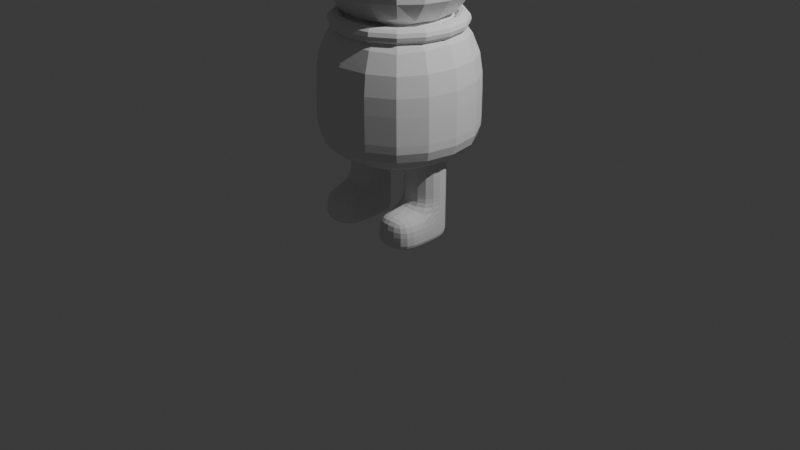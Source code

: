 # Source: UnfinishedGooble.blend  (saved by Blender 4.4.30; exported with 4.5.12 LTS)
import bpy
from mathutils import Matrix  # noqa: F401  (used for matrix-valued properties, if any)

bpy.ops.wm.read_factory_settings(use_empty=True)
scene = bpy.context.scene
scene.name = 'Scene'

# ---- collections
col_collection = bpy.data.collections.new('Collection'); scene.collection.children.link(col_collection)

# ---- materials (node trees are filled in below, after node groups)
mat_material = bpy.data.materials.new('Material')
mat_material.alpha_threshold = 0.0
mat_material.roughness = 0.5
mat_material.line_color = (0.0, 0.0, 0.0, 1.0)

# ---- material node trees
mat_material.use_nodes = True; mat_material.node_tree.nodes.clear()
_N = mat_material.node_tree.nodes; _L = mat_material.node_tree.links
n0 = _N.new('ShaderNodeOutputMaterial'); n0.name = 'Material Output'; n0.location = (300, 300)
n1 = _N.new('ShaderNodeBsdfPrincipled'); n1.name = 'Principled BSDF'; n1.location = (10, 300)
n1.inputs[3].default_value = 1.45
_L.new(n1.outputs[0], n0.inputs[0])
n0.is_active_output = True

# ---- world
world_world = bpy.data.worlds.new('World'); scene.world = world_world
world_world.use_nodes = True; world_world.node_tree.nodes.clear()
_N = world_world.node_tree.nodes; _L = world_world.node_tree.links
n0 = _N.new('ShaderNodeOutputWorld'); n0.name = 'World Output'; n0.location = (300, 300)
n1 = _N.new('ShaderNodeBackground'); n1.name = 'Background'; n1.location = (10, 300)
n1.inputs[0].default_value = (0.05088, 0.05088, 0.05088, 1.0)
_L.new(n1.outputs[0], n0.inputs[0])
n0.is_active_output = True
world_world.color = (0.05088, 0.05088, 0.05088)
world_world.sun_shadow_jitter_overblur = 0.0

# ---- cameras
cam_camera = bpy.data.cameras.new('Camera')
cam_camera.clip_end = 100.0
cam_camera.ortho_scale = 7.314

# ---- lights
light_light = bpy.data.lights.new('Light', 'POINT')
light_light.energy = 1000.0
light_light.shadow_soft_size = 0.1

# ---- meshes
me_cube = bpy.data.meshes.new('Cube')
me_cube.from_pydata([(0.4257, 0.4257, 0.4257), (0.4257, 0.4257, -0.3968), (0.4257, -0.4257, 0.4257), (0.4257, -0.4257, -0.3968), (-0.4257, 0.4257, 0.4257), (-0.4257, 0.4257, -0.3968), (-0.4257, -0.4257, 0.4257), (-0.4257, -0.4257, -0.3968), (-0.5092, 4.191e-09, -0.4621), (1.118e-08, 0.5092, -0.4621), (0.5092, 0.5092, 4.657e-10), (-0.5092, -0.5092, -6.636e-09), (0.5092, -0.5092, 9.313e-09), (-0.5092, 0.5092, -1.397e-09), (-2.095e-09, -0.5092, 0.5092), (0.5092, -1.397e-09, 0.5092), (2.445e-09, -0.5092, -0.4621), (-0.5092, -2.328e-09, 0.5092), (-1.164e-09, 0.5092, 0.5092), (0.5092, -4.657e-10, -0.4621), (-9.313e-10, -3.26e-09, 0.6996), (1.257e-08, -0.6996, 3.646e-05), (-0.6996, -5.122e-09, 3.644e-05), (3.26e-09, 1.397e-09, -0.5914), (0.6996, 1.257e-08, 3.645e-05), (-5.122e-09, 0.6996, 3.645e-05), (-0.4832, 0.2553, -0.4432), (-0.4832, -0.2553, -0.4432), (0.2553, 0.4832, -0.4432), (-0.2553, 0.4832, -0.4432), (0.4832, 0.4832, 0.2553), (0.4832, 0.4832, -0.2456), (-0.4832, -0.4832, -0.2456), (-0.4832, -0.4832, 0.2553), (0.4832, -0.4832, 0.2553), (0.4832, -0.4832, -0.2456), (-0.4832, 0.4832, 0.2553), (-0.4832, 0.4832, -0.2456), (0.2553, -0.4832, 0.4832), (-0.2553, -0.4832, 0.4832), (0.4832, 0.2553, 0.4832), (0.4832, -0.2553, 0.4832), (-0.2553, -0.4832, -0.4432), (0.2553, -0.4832, -0.4432), (-0.4832, -0.2553, 0.4832), (-0.4832, 0.2553, 0.4832), (-0.2553, 0.4832, 0.4832), (0.2553, 0.4832, 0.4832), (0.4832, -0.2553, -0.4432), (0.4832, 0.2553, -0.4432), (-1.863e-09, 0.2785, 0.6521), (-0.2785, -3.492e-09, 0.6521), (-4.889e-09, -0.2785, 0.6521), (0.2785, -3.725e-09, 0.6521), (0.2785, -0.6521, 4.969e-06), (2.095e-09, -0.6521, 0.2785), (-0.2785, -0.6521, 4.957e-06), (1.211e-08, -0.6521, -0.2647), (-0.6521, -0.2785, 4.947e-06), (-0.6521, -2.095e-09, 0.2785), (-0.6521, 0.2785, 4.948e-06), (-0.6521, -8.382e-09, -0.2647), (7.451e-09, 0.2785, -0.5649), (0.2785, 1.397e-09, -0.5649), (0.0, -0.2785, -0.5649), (-0.2785, 9.313e-10, -0.5649), (0.6521, 0.2785, 4.96e-06), (0.6521, 8.848e-09, 0.2785), (0.6521, -0.2785, 4.96e-06), (0.6521, 1.211e-08, -0.2647), (-0.2785, 0.6521, 4.96e-06), (-2.095e-09, 0.6521, 0.2785), (0.2785, 0.6521, 4.96e-06), (-9.313e-10, 0.6521, -0.2647), (0.2681, 0.2681, 0.6106), (-0.2681, 0.2681, 0.6106), (-0.2681, -0.2681, 0.6106), (0.2681, -0.2681, 0.6106), (0.2681, -0.6106, -0.2563), (0.2681, -0.6106, 0.2681), (-0.2681, -0.6106, 0.2681), (-0.2681, -0.6106, -0.2563), (-0.6106, -0.2681, -0.2563), (-0.6106, -0.2681, 0.2681), (-0.6106, 0.2681, 0.2681), (-0.6106, 0.2681, -0.2563), (-0.2681, 0.2681, -0.5388), (0.2681, 0.2681, -0.5388), (0.2681, -0.2681, -0.5388), (-0.2681, -0.2681, -0.5388), (0.6106, 0.2681, -0.2563), (0.6106, 0.2681, 0.2681), (0.6106, -0.2681, 0.2681), (0.6106, -0.2681, -0.2563), (-0.2681, 0.6106, -0.2563), (-0.2681, 0.6106, 0.2681), (0.2681, 0.6106, 0.2681), (0.2681, 0.6106, -0.2563)], [], [(0, 47, 74, 40), (47, 18, 50, 74), (74, 50, 20, 53), (40, 74, 53, 15), (18, 46, 75, 50), (46, 4, 45, 75), (75, 45, 17, 51), (50, 75, 51, 20), (20, 51, 76, 52), (51, 17, 44, 76), (76, 44, 6, 39), (52, 76, 39, 14), (15, 53, 77, 41), (53, 20, 52, 77), (77, 52, 14, 38), (41, 77, 38, 2), (3, 35, 78, 43), (35, 12, 54, 78), (78, 54, 21, 57), (43, 78, 57, 16), (12, 34, 79, 54), (34, 2, 38, 79), (79, 38, 14, 55), (54, 79, 55, 21), (21, 55, 80, 56), (55, 14, 39, 80), (80, 39, 6, 33), (56, 80, 33, 11), (16, 57, 81, 42), (57, 21, 56, 81), (81, 56, 11, 32), (42, 81, 32, 7), (7, 32, 82, 27), (32, 11, 58, 82), (82, 58, 22, 61), (27, 82, 61, 8), (11, 33, 83, 58), (33, 6, 44, 83), (83, 44, 17, 59), (58, 83, 59, 22), (22, 59, 84, 60), (59, 17, 45, 84), (84, 45, 4, 36), (60, 84, 36, 13), (8, 61, 85, 26), (61, 22, 60, 85), (85, 60, 13, 37), (26, 85, 37, 5), (5, 29, 86, 26), (29, 9, 62, 86), (86, 62, 23, 65), (26, 86, 65, 8), (9, 28, 87, 62), (28, 1, 49, 87), (87, 49, 19, 63), (62, 87, 63, 23), (23, 63, 88, 64), (63, 19, 48, 88), (88, 48, 3, 43), (64, 88, 43, 16), (8, 65, 89, 27), (65, 23, 64, 89), (89, 64, 16, 42), (27, 89, 42, 7), (1, 31, 90, 49), (31, 10, 66, 90), (90, 66, 24, 69), (49, 90, 69, 19), (10, 30, 91, 66), (30, 0, 40, 91), (91, 40, 15, 67), (66, 91, 67, 24), (24, 67, 92, 68), (67, 15, 41, 92), (92, 41, 2, 34), (68, 92, 34, 12), (19, 69, 93, 48), (69, 24, 68, 93), (93, 68, 12, 35), (48, 93, 35, 3), (5, 37, 94, 29), (37, 13, 70, 94), (94, 70, 25, 73), (29, 94, 73, 9), (13, 36, 95, 70), (36, 4, 46, 95), (95, 46, 18, 71), (70, 95, 71, 25), (25, 71, 96, 72), (71, 18, 47, 96), (96, 47, 0, 30), (72, 96, 30, 10), (9, 73, 97, 28), (73, 25, 72, 97), (97, 72, 10, 31), (28, 97, 31, 1)])
_uv = me_cube.uv_layers.new(name='UVMap')
_uv.uv.foreach_set('vector', [0.625, 0.5, 0.6875, 0.5, 0.6875, 0.5625, 0.625, 0.5625, 0.6875, 0.5, 0.75, 0.5, 0.75, 0.5625, 0.6875, 0.5625, 0.6875, 0.5625, 0.75, 0.5625, 0.75, 0.625, 0.6875, 0.625, 0.625, 0.5625, 0.6875, 0.5625, 0.6875, 0.625, 0.625, 0.625, 0.75, 0.5, 0.8125, 0.5, 0.8125, 0.5625, 0.75, 0.5625, 0.8125, 0.5, 0.875, 0.5, 0.875, 0.5625, 0.8125, 0.5625, 0.8125, 0.5625, 0.875, 0.5625, 0.875, 0.625, 0.8125, 0.625, 0.75, 0.5625, 0.8125, 0.5625, 0.8125, 0.625, 0.75, 0.625, 0.75, 0.625, 0.8125, 0.625, 0.8125, 0.6875, 0.75, 0.6875, 0.8125, 0.625, 0.875, 0.625, 0.875, 0.6875, 0.8125, 0.6875, 0.8125, 0.6875, 0.875, 0.6875, 0.875, 0.75, 0.8125, 0.75, 0.75, 0.6875, 0.8125, 0.6875, 0.8125, 0.75, 0.75, 0.75, 0.625, 0.625, 0.6875, 0.625, 0.6875, 0.6875, 0.625, 0.6875, 0.6875, 0.625, 0.75, 0.625, 0.75, 0.6875, 0.6875, 0.6875, 0.6875, 0.6875, 0.75, 0.6875, 0.75, 0.75, 0.6875, 0.75, 0.625, 0.6875, 0.6875, 0.6875, 0.6875, 0.75, 0.625, 0.75, 0.375, 0.75, 0.4375, 0.75, 0.4375, 0.8125, 0.375, 0.8125, 0.4375, 0.75, 0.5, 0.75, 0.5, 0.8125, 0.4375, 0.8125, 0.4375, 0.8125, 0.5, 0.8125, 0.5, 0.875, 0.4375, 0.875, 0.375, 0.8125, 0.4375, 0.8125, 0.4375, 0.875, 0.375, 0.875, 0.5, 0.75, 0.5625, 0.75, 0.5625, 0.8125, 0.5, 0.8125, 0.5625, 0.75, 0.625, 0.75, 0.625, 0.8125, 0.5625, 0.8125, 0.5625, 0.8125, 0.625, 0.8125, 0.625, 0.875, 0.5625, 0.875, 0.5, 0.8125, 0.5625, 0.8125, 0.5625, 0.875, 0.5, 0.875, 0.5, 0.875, 0.5625, 0.875, 0.5625, 0.9375, 0.5, 0.9375, 0.5625, 0.875, 0.625, 0.875, 0.625, 0.9375, 0.5625, 0.9375, 0.5625, 0.9375, 0.625, 0.9375, 0.625, 1.0, 0.5625, 1.0, 0.5, 0.9375, 0.5625, 0.9375, 0.5625, 1.0, 0.5, 1.0, 0.375, 0.875, 0.4375, 0.875, 0.4375, 0.9375, 0.375, 0.9375, 0.4375, 0.875, 0.5, 0.875, 0.5, 0.9375, 0.4375, 0.9375, 0.4375, 0.9375, 0.5, 0.9375, 0.5, 1.0, 0.4375, 1.0, 0.375, 0.9375, 0.4375, 0.9375, 0.4375, 1.0, 0.375, 1.0, 0.375, 0.0, 0.4375, 0.0, 0.4375, 0.0625, 0.375, 0.0625, 0.4375, 0.0, 0.5, 0.0, 0.5, 0.0625, 0.4375, 0.0625, 0.4375, 0.0625, 0.5, 0.0625, 0.5, 0.125, 0.4375, 0.125, 0.375, 0.0625, 0.4375, 0.0625, 0.4375, 0.125, 0.375, 0.125, 0.5, 0.0, 0.5625, 0.0, 0.5625, 0.0625, 0.5, 0.0625, 0.5625, 0.0, 0.625, 0.0, 0.625, 0.0625, 0.5625, 0.0625, 0.5625, 0.0625, 0.625, 0.0625, 0.625, 0.125, 0.5625, 0.125, 0.5, 0.0625, 0.5625, 0.0625, 0.5625, 0.125, 0.5, 0.125, 0.5, 0.125, 0.5625, 0.125, 0.5625, 0.1875, 0.5, 0.1875, 0.5625, 0.125, 0.625, 0.125, 0.625, 0.1875, 0.5625, 0.1875, 0.5625, 0.1875, 0.625, 0.1875, 0.625, 0.25, 0.5625, 0.25, 0.5, 0.1875, 0.5625, 0.1875, 0.5625, 0.25, 0.5, 0.25, 0.375, 0.125, 0.4375, 0.125, 0.4375, 0.1875, 0.375, 0.1875, 0.4375, 0.125, 0.5, 0.125, 0.5, 0.1875, 0.4375, 0.1875, 0.4375, 0.1875, 0.5, 0.1875, 0.5, 0.25, 0.4375, 0.25, 0.375, 0.1875, 0.4375, 0.1875, 0.4375, 0.25, 0.375, 0.25, 0.125, 0.5, 0.1875, 0.5, 0.1875, 0.5625, 0.125, 0.5625, 0.1875, 0.5, 0.25, 0.5, 0.25, 0.5625, 0.1875, 0.5625, 0.1875, 0.5625, 0.25, 0.5625, 0.25, 0.625, 0.1875, 0.625, 0.125, 0.5625, 0.1875, 0.5625, 0.1875, 0.625, 0.125, 0.625, 0.25, 0.5, 0.3125, 0.5, 0.3125, 0.5625, 0.25, 0.5625, 0.3125, 0.5, 0.375, 0.5, 0.375, 0.5625, 0.3125, 0.5625, 0.3125, 0.5625, 0.375, 0.5625, 0.375, 0.625, 0.3125, 0.625, 0.25, 0.5625, 0.3125, 0.5625, 0.3125, 0.625, 0.25, 0.625, 0.25, 0.625, 0.3125, 0.625, 0.3125, 0.6875, 0.25, 0.6875, 0.3125, 0.625, 0.375, 0.625, 0.375, 0.6875, 0.3125, 0.6875, 0.3125, 0.6875, 0.375, 0.6875, 0.375, 0.75, 0.3125, 0.75, 0.25, 0.6875, 0.3125, 0.6875, 0.3125, 0.75, 0.25, 0.75, 0.125, 0.625, 0.1875, 0.625, 0.1875, 0.6875, 0.125, 0.6875, 0.1875, 0.625, 0.25, 0.625, 0.25, 0.6875, 0.1875, 0.6875, 0.1875, 0.6875, 0.25, 0.6875, 0.25, 0.75, 0.1875, 0.75, 0.125, 0.6875, 0.1875, 0.6875, 0.1875, 0.75, 0.125, 0.75, 0.375, 0.5, 0.4375, 0.5, 0.4375, 0.5625, 0.375, 0.5625, 0.4375, 0.5, 0.5, 0.5, 0.5, 0.5625, 0.4375, 0.5625, 0.4375, 0.5625, 0.5, 0.5625, 0.5, 0.625, 0.4375, 0.625, 0.375, 0.5625, 0.4375, 0.5625, 0.4375, 0.625, 0.375, 0.625, 0.5, 0.5, 0.5625, 0.5, 0.5625, 0.5625, 0.5, 0.5625, 0.5625, 0.5, 0.625, 0.5, 0.625, 0.5625, 0.5625, 0.5625, 0.5625, 0.5625, 0.625, 0.5625, 0.625, 0.625, 0.5625, 0.625, 0.5, 0.5625, 0.5625, 0.5625, 0.5625, 0.625, 0.5, 0.625, 0.5, 0.625, 0.5625, 0.625, 0.5625, 0.6875, 0.5, 0.6875, 0.5625, 0.625, 0.625, 0.625, 0.625, 0.6875, 0.5625, 0.6875, 0.5625, 0.6875, 0.625, 0.6875, 0.625, 0.75, 0.5625, 0.75, 0.5, 0.6875, 0.5625, 0.6875, 0.5625, 0.75, 0.5, 0.75, 0.375, 0.625, 0.4375, 0.625, 0.4375, 0.6875, 0.375, 0.6875, 0.4375, 0.625, 0.5, 0.625, 0.5, 0.6875, 0.4375, 0.6875, 0.4375, 0.6875, 0.5, 0.6875, 0.5, 0.75, 0.4375, 0.75, 0.375, 0.6875, 0.4375, 0.6875, 0.4375, 0.75, 0.375, 0.75, 0.375, 0.25, 0.4375, 0.25, 0.4375, 0.3125, 0.375, 0.3125, 0.4375, 0.25, 0.5, 0.25, 0.5, 0.3125, 0.4375, 0.3125, 0.4375, 0.3125, 0.5, 0.3125, 0.5, 0.375, 0.4375, 0.375, 0.375, 0.3125, 0.4375, 0.3125, 0.4375, 0.375, 0.375, 0.375, 0.5, 0.25, 0.5625, 0.25, 0.5625, 0.3125, 0.5, 0.3125, 0.5625, 0.25, 0.625, 0.25, 0.625, 0.3125, 0.5625, 0.3125, 0.5625, 0.3125, 0.625, 0.3125, 0.625, 0.375, 0.5625, 0.375, 0.5, 0.3125, 0.5625, 0.3125, 0.5625, 0.375, 0.5, 0.375, 0.5, 0.375, 0.5625, 0.375, 0.5625, 0.4375, 0.5, 0.4375, 0.5625, 0.375, 0.625, 0.375, 0.625, 0.4375, 0.5625, 0.4375, 0.5625, 0.4375, 0.625, 0.4375, 0.625, 0.5, 0.5625, 0.5, 0.5, 0.4375, 0.5625, 0.4375, 0.5625, 0.5, 0.5, 0.5, 0.375, 0.375, 0.4375, 0.375, 0.4375, 0.4375, 0.375, 0.4375, 0.4375, 0.375, 0.5, 0.375, 0.5, 0.4375, 0.4375, 0.4375, 0.4375, 0.4375, 0.5, 0.4375, 0.5, 0.5, 0.4375, 0.5, 0.375, 0.4375, 0.4375, 0.4375, 0.4375, 0.5, 0.375, 0.5])
me_cube.materials.append(mat_material)
me_cube.use_mirror_vertex_groups = False
me_cube.update()
me_torus = bpy.data.meshes.new('Torus')
me_torus.from_pydata([(0.78, 0.0, 0.0), (0.7679, 0.0, 0.045), (0.735, 0.0, 0.07794), (0.69, 0.0, 0.09), (0.645, 0.0, 0.07794), (0.6121, 0.0, 0.045), (0.6, 0.0, 1.102e-17), (0.6121, 0.0, -0.045), (0.645, 0.0, -0.07794), (0.69, 0.0, -0.09), (0.735, 0.0, -0.07794), (0.7679, 0.0, -0.045), (0.7206, 0.2985, 0.0), (0.7095, 0.2939, 0.045), (0.6791, 0.2813, 0.07794), (0.6375, 0.2641, 0.09), (0.5959, 0.2468, 0.07794), (0.5655, 0.2342, 0.045), (0.5543, 0.2296, 1.102e-17), (0.5655, 0.2342, -0.045), (0.5959, 0.2468, -0.07794), (0.6375, 0.2641, -0.09), (0.6791, 0.2813, -0.07794), (0.7095, 0.2939, -0.045), (0.5515, 0.5515, 0.0), (0.543, 0.543, 0.045), (0.5197, 0.5197, 0.07794), (0.4879, 0.4879, 0.09), (0.4561, 0.4561, 0.07794), (0.4328, 0.4328, 0.045), (0.4243, 0.4243, 1.102e-17), (0.4328, 0.4328, -0.045), (0.4561, 0.4561, -0.07794), (0.4879, 0.4879, -0.09), (0.5197, 0.5197, -0.07794), (0.543, 0.543, -0.045), (0.2985, 0.7206, 0.0), (0.2939, 0.7095, 0.045), (0.2813, 0.6791, 0.07794), (0.2641, 0.6375, 0.09), (0.2468, 0.5959, 0.07794), (0.2342, 0.5655, 0.045), (0.2296, 0.5543, 1.102e-17), (0.2342, 0.5655, -0.045), (0.2468, 0.5959, -0.07794), (0.2641, 0.6375, -0.09), (0.2813, 0.6791, -0.07794), (0.2939, 0.7095, -0.045), (5.889e-08, 0.78, 0.0), (5.798e-08, 0.7679, 0.045), (5.549e-08, 0.735, 0.07794), (5.209e-08, 0.69, 0.09), (4.87e-08, 0.645, 0.07794), (4.621e-08, 0.6121, 0.045), (4.53e-08, 0.6, 1.102e-17), (4.621e-08, 0.6121, -0.045), (4.87e-08, 0.645, -0.07794), (5.209e-08, 0.69, -0.09), (5.549e-08, 0.735, -0.07794), (5.798e-08, 0.7679, -0.045), (-0.2985, 0.7206, 0.0), (-0.2939, 0.7095, 0.045), (-0.2813, 0.6791, 0.07794), (-0.2641, 0.6375, 0.09), (-0.2468, 0.5959, 0.07794), (-0.2342, 0.5655, 0.045), (-0.2296, 0.5543, 1.102e-17), (-0.2342, 0.5655, -0.045), (-0.2468, 0.5959, -0.07794), (-0.2641, 0.6375, -0.09), (-0.2813, 0.6791, -0.07794), (-0.2939, 0.7095, -0.045), (-0.5515, 0.5515, 0.0), (-0.543, 0.543, 0.045), (-0.5197, 0.5197, 0.07794), (-0.4879, 0.4879, 0.09), (-0.4561, 0.4561, 0.07794), (-0.4328, 0.4328, 0.045), (-0.4243, 0.4243, 1.102e-17), (-0.4328, 0.4328, -0.045), (-0.4561, 0.4561, -0.07794), (-0.4879, 0.4879, -0.09), (-0.5197, 0.5197, -0.07794), (-0.543, 0.543, -0.045), (-0.7206, 0.2985, 0.0), (-0.7095, 0.2939, 0.045), (-0.6791, 0.2813, 0.07794), (-0.6375, 0.2641, 0.09), (-0.5959, 0.2468, 0.07794), (-0.5655, 0.2342, 0.045), (-0.5543, 0.2296, 1.102e-17), (-0.5655, 0.2342, -0.045), (-0.5959, 0.2468, -0.07794), (-0.6375, 0.2641, -0.09), (-0.6791, 0.2813, -0.07794), (-0.7095, 0.2939, -0.045), (-0.78, 6.819e-08, 0.0), (-0.7679, 6.714e-08, 0.045), (-0.735, 6.426e-08, 0.07794), (-0.69, 6.032e-08, 0.09), (-0.645, 5.639e-08, 0.07794), (-0.6121, 5.351e-08, 0.045), (-0.6, 5.245e-08, 1.102e-17), (-0.6121, 5.351e-08, -0.045), (-0.645, 5.639e-08, -0.07794), (-0.69, 6.032e-08, -0.09), (-0.735, 6.426e-08, -0.07794), (-0.7679, 6.714e-08, -0.045), (-0.7206, -0.2985, 0.0), (-0.7095, -0.2939, 0.045), (-0.6791, -0.2813, 0.07794), (-0.6375, -0.2641, 0.09), (-0.5959, -0.2468, 0.07794), (-0.5655, -0.2342, 0.045), (-0.5543, -0.2296, 1.102e-17), (-0.5655, -0.2342, -0.045), (-0.5959, -0.2468, -0.07794), (-0.6375, -0.2641, -0.09), (-0.6791, -0.2813, -0.07794), (-0.7095, -0.2939, -0.045), (-0.5515, -0.5515, 0.0), (-0.543, -0.543, 0.045), (-0.5197, -0.5197, 0.07794), (-0.4879, -0.4879, 0.09), (-0.4561, -0.4561, 0.07794), (-0.4328, -0.4328, 0.045), (-0.4243, -0.4243, 1.102e-17), (-0.4328, -0.4328, -0.045), (-0.4561, -0.4561, -0.07794), (-0.4879, -0.4879, -0.09), (-0.5197, -0.5197, -0.07794), (-0.543, -0.543, -0.045), (-0.2985, -0.7206, 0.0), (-0.2939, -0.7095, 0.045), (-0.2813, -0.6791, 0.07794), (-0.2641, -0.6375, 0.09), (-0.2468, -0.5959, 0.07794), (-0.2342, -0.5655, 0.045), (-0.2296, -0.5543, 1.102e-17), (-0.2342, -0.5655, -0.045), (-0.2468, -0.5959, -0.07794), (-0.2641, -0.6375, -0.09), (-0.2813, -0.6791, -0.07794), (-0.2939, -0.7095, -0.045), (5.889e-08, -0.78, 0.0), (5.798e-08, -0.7679, 0.045), (5.549e-08, -0.735, 0.07794), (5.209e-08, -0.69, 0.09), (4.87e-08, -0.645, 0.07794), (4.621e-08, -0.6121, 0.045), (4.53e-08, -0.6, 1.102e-17), (4.621e-08, -0.6121, -0.045), (4.87e-08, -0.645, -0.07794), (5.209e-08, -0.69, -0.09), (5.549e-08, -0.735, -0.07794), (5.798e-08, -0.7679, -0.045), (0.2985, -0.7206, 0.0), (0.2939, -0.7095, 0.045), (0.2813, -0.6791, 0.07794), (0.2641, -0.6375, 0.09), (0.2468, -0.5959, 0.07794), (0.2342, -0.5655, 0.045), (0.2296, -0.5543, 1.102e-17), (0.2342, -0.5655, -0.045), (0.2468, -0.5959, -0.07794), (0.2641, -0.6375, -0.09), (0.2813, -0.6791, -0.07794), (0.2939, -0.7095, -0.045), (0.5515, -0.5515, 0.0), (0.543, -0.543, 0.045), (0.5197, -0.5197, 0.07794), (0.4879, -0.4879, 0.09), (0.4561, -0.4561, 0.07794), (0.4328, -0.4328, 0.045), (0.4243, -0.4243, 1.102e-17), (0.4328, -0.4328, -0.045), (0.4561, -0.4561, -0.07794), (0.4879, -0.4879, -0.09), (0.5197, -0.5197, -0.07794), (0.543, -0.543, -0.045), (0.7206, -0.2985, 0.0), (0.7095, -0.2939, 0.045), (0.6791, -0.2813, 0.07794), (0.6375, -0.2641, 0.09), (0.5959, -0.2468, 0.07794), (0.5655, -0.2342, 0.045), (0.5543, -0.2296, 1.102e-17), (0.5655, -0.2342, -0.045), (0.5959, -0.2468, -0.07794), (0.6375, -0.2641, -0.09), (0.6791, -0.2813, -0.07794), (0.7095, -0.2939, -0.045)], [], [(0, 12, 13, 1), (1, 13, 14, 2), (2, 14, 15, 3), (3, 15, 16, 4), (4, 16, 17, 5), (5, 17, 18, 6), (6, 18, 19, 7), (7, 19, 20, 8), (8, 20, 21, 9), (9, 21, 22, 10), (10, 22, 23, 11), (11, 23, 12, 0), (12, 24, 25, 13), (13, 25, 26, 14), (14, 26, 27, 15), (15, 27, 28, 16), (16, 28, 29, 17), (17, 29, 30, 18), (18, 30, 31, 19), (19, 31, 32, 20), (20, 32, 33, 21), (21, 33, 34, 22), (22, 34, 35, 23), (23, 35, 24, 12), (24, 36, 37, 25), (25, 37, 38, 26), (26, 38, 39, 27), (27, 39, 40, 28), (28, 40, 41, 29), (29, 41, 42, 30), (30, 42, 43, 31), (31, 43, 44, 32), (32, 44, 45, 33), (33, 45, 46, 34), (34, 46, 47, 35), (35, 47, 36, 24), (36, 48, 49, 37), (37, 49, 50, 38), (38, 50, 51, 39), (39, 51, 52, 40), (40, 52, 53, 41), (41, 53, 54, 42), (42, 54, 55, 43), (43, 55, 56, 44), (44, 56, 57, 45), (45, 57, 58, 46), (46, 58, 59, 47), (47, 59, 48, 36), (48, 60, 61, 49), (49, 61, 62, 50), (50, 62, 63, 51), (51, 63, 64, 52), (52, 64, 65, 53), (53, 65, 66, 54), (54, 66, 67, 55), (55, 67, 68, 56), (56, 68, 69, 57), (57, 69, 70, 58), (58, 70, 71, 59), (59, 71, 60, 48), (60, 72, 73, 61), (61, 73, 74, 62), (62, 74, 75, 63), (63, 75, 76, 64), (64, 76, 77, 65), (65, 77, 78, 66), (66, 78, 79, 67), (67, 79, 80, 68), (68, 80, 81, 69), (69, 81, 82, 70), (70, 82, 83, 71), (71, 83, 72, 60), (72, 84, 85, 73), (73, 85, 86, 74), (74, 86, 87, 75), (75, 87, 88, 76), (76, 88, 89, 77), (77, 89, 90, 78), (78, 90, 91, 79), (79, 91, 92, 80), (80, 92, 93, 81), (81, 93, 94, 82), (82, 94, 95, 83), (83, 95, 84, 72), (84, 96, 97, 85), (85, 97, 98, 86), (86, 98, 99, 87), (87, 99, 100, 88), (88, 100, 101, 89), (89, 101, 102, 90), (90, 102, 103, 91), (91, 103, 104, 92), (92, 104, 105, 93), (93, 105, 106, 94), (94, 106, 107, 95), (95, 107, 96, 84), (96, 108, 109, 97), (97, 109, 110, 98), (98, 110, 111, 99), (99, 111, 112, 100), (100, 112, 113, 101), (101, 113, 114, 102), (102, 114, 115, 103), (103, 115, 116, 104), (104, 116, 117, 105), (105, 117, 118, 106), (106, 118, 119, 107), (107, 119, 108, 96), (108, 120, 121, 109), (109, 121, 122, 110), (110, 122, 123, 111), (111, 123, 124, 112), (112, 124, 125, 113), (113, 125, 126, 114), (114, 126, 127, 115), (115, 127, 128, 116), (116, 128, 129, 117), (117, 129, 130, 118), (118, 130, 131, 119), (119, 131, 120, 108), (120, 132, 133, 121), (121, 133, 134, 122), (122, 134, 135, 123), (123, 135, 136, 124), (124, 136, 137, 125), (125, 137, 138, 126), (126, 138, 139, 127), (127, 139, 140, 128), (128, 140, 141, 129), (129, 141, 142, 130), (130, 142, 143, 131), (131, 143, 132, 120), (132, 144, 145, 133), (133, 145, 146, 134), (134, 146, 147, 135), (135, 147, 148, 136), (136, 148, 149, 137), (137, 149, 150, 138), (138, 150, 151, 139), (139, 151, 152, 140), (140, 152, 153, 141), (141, 153, 154, 142), (142, 154, 155, 143), (143, 155, 144, 132), (144, 156, 157, 145), (145, 157, 158, 146), (146, 158, 159, 147), (147, 159, 160, 148), (148, 160, 161, 149), (149, 161, 162, 150), (150, 162, 163, 151), (151, 163, 164, 152), (152, 164, 165, 153), (153, 165, 166, 154), (154, 166, 167, 155), (155, 167, 156, 144), (156, 168, 169, 157), (157, 169, 170, 158), (158, 170, 171, 159), (159, 171, 172, 160), (160, 172, 173, 161), (161, 173, 174, 162), (162, 174, 175, 163), (163, 175, 176, 164), (164, 176, 177, 165), (165, 177, 178, 166), (166, 178, 179, 167), (167, 179, 168, 156), (168, 180, 181, 169), (169, 181, 182, 170), (170, 182, 183, 171), (171, 183, 184, 172), (172, 184, 185, 173), (173, 185, 186, 174), (174, 186, 187, 175), (175, 187, 188, 176), (176, 188, 189, 177), (177, 189, 190, 178), (178, 190, 191, 179), (179, 191, 180, 168), (180, 0, 1, 181), (181, 1, 2, 182), (182, 2, 3, 183), (183, 3, 4, 184), (184, 4, 5, 185), (185, 5, 6, 186), (186, 6, 7, 187), (187, 7, 8, 188), (188, 8, 9, 189), (189, 9, 10, 190), (190, 10, 11, 191), (191, 11, 0, 180)])
_uv = me_torus.uv_layers.new(name='UVMap')
_uv.uv.foreach_set('vector', [0.5, 0.5, 0.5625, 0.5, 0.5625, 0.5833, 0.5, 0.5833, 0.5, 0.5833, 0.5625, 0.5833, 0.5625, 0.6667, 0.5, 0.6667, 0.5, 0.6667, 0.5625, 0.6667, 0.5625, 0.75, 0.5, 0.75, 0.5, 0.75, 0.5625, 0.75, 0.5625, 0.8333, 0.5, 0.8333, 0.5, 0.8333, 0.5625, 0.8333, 0.5625, 0.9167, 0.5, 0.9167, 0.5, 0.9167, 0.5625, 0.9167, 0.5625, 1.0, 0.5, 1.0, 0.5, 2.22e-16, 0.5625, 2.22e-16, 0.5625, 0.08333, 0.5, 0.08333, 0.5, 0.08333, 0.5625, 0.08333, 0.5625, 0.1667, 0.5, 0.1667, 0.5, 0.1667, 0.5625, 0.1667, 0.5625, 0.25, 0.5, 0.25, 0.5, 0.25, 0.5625, 0.25, 0.5625, 0.3333, 0.5, 0.3333, 0.5, 0.3333, 0.5625, 0.3333, 0.5625, 0.4167, 0.5, 0.4167, 0.5, 0.4167, 0.5625, 0.4167, 0.5625, 0.5, 0.5, 0.5, 0.5625, 0.5, 0.625, 0.5, 0.625, 0.5833, 0.5625, 0.5833, 0.5625, 0.5833, 0.625, 0.5833, 0.625, 0.6667, 0.5625, 0.6667, 0.5625, 0.6667, 0.625, 0.6667, 0.625, 0.75, 0.5625, 0.75, 0.5625, 0.75, 0.625, 0.75, 0.625, 0.8333, 0.5625, 0.8333, 0.5625, 0.8333, 0.625, 0.8333, 0.625, 0.9167, 0.5625, 0.9167, 0.5625, 0.9167, 0.625, 0.9167, 0.625, 1.0, 0.5625, 1.0, 0.5625, 2.22e-16, 0.625, 2.22e-16, 0.625, 0.08333, 0.5625, 0.08333, 0.5625, 0.08333, 0.625, 0.08333, 0.625, 0.1667, 0.5625, 0.1667, 0.5625, 0.1667, 0.625, 0.1667, 0.625, 0.25, 0.5625, 0.25, 0.5625, 0.25, 0.625, 0.25, 0.625, 0.3333, 0.5625, 0.3333, 0.5625, 0.3333, 0.625, 0.3333, 0.625, 0.4167, 0.5625, 0.4167, 0.5625, 0.4167, 0.625, 0.4167, 0.625, 0.5, 0.5625, 0.5, 0.625, 0.5, 0.6875, 0.5, 0.6875, 0.5833, 0.625, 0.5833, 0.625, 0.5833, 0.6875, 0.5833, 0.6875, 0.6667, 0.625, 0.6667, 0.625, 0.6667, 0.6875, 0.6667, 0.6875, 0.75, 0.625, 0.75, 0.625, 0.75, 0.6875, 0.75, 0.6875, 0.8333, 0.625, 0.8333, 0.625, 0.8333, 0.6875, 0.8333, 0.6875, 0.9167, 0.625, 0.9167, 0.625, 0.9167, 0.6875, 0.9167, 0.6875, 1.0, 0.625, 1.0, 0.625, 2.22e-16, 0.6875, 2.22e-16, 0.6875, 0.08333, 0.625, 0.08333, 0.625, 0.08333, 0.6875, 0.08333, 0.6875, 0.1667, 0.625, 0.1667, 0.625, 0.1667, 0.6875, 0.1667, 0.6875, 0.25, 0.625, 0.25, 0.625, 0.25, 0.6875, 0.25, 0.6875, 0.3333, 0.625, 0.3333, 0.625, 0.3333, 0.6875, 0.3333, 0.6875, 0.4167, 0.625, 0.4167, 0.625, 0.4167, 0.6875, 0.4167, 0.6875, 0.5, 0.625, 0.5, 0.6875, 0.5, 0.75, 0.5, 0.75, 0.5833, 0.6875, 0.5833, 0.6875, 0.5833, 0.75, 0.5833, 0.75, 0.6667, 0.6875, 0.6667, 0.6875, 0.6667, 0.75, 0.6667, 0.75, 0.75, 0.6875, 0.75, 0.6875, 0.75, 0.75, 0.75, 0.75, 0.8333, 0.6875, 0.8333, 0.6875, 0.8333, 0.75, 0.8333, 0.75, 0.9167, 0.6875, 0.9167, 0.6875, 0.9167, 0.75, 0.9167, 0.75, 1.0, 0.6875, 1.0, 0.6875, 2.22e-16, 0.75, 2.22e-16, 0.75, 0.08333, 0.6875, 0.08333, 0.6875, 0.08333, 0.75, 0.08333, 0.75, 0.1667, 0.6875, 0.1667, 0.6875, 0.1667, 0.75, 0.1667, 0.75, 0.25, 0.6875, 0.25, 0.6875, 0.25, 0.75, 0.25, 0.75, 0.3333, 0.6875, 0.3333, 0.6875, 0.3333, 0.75, 0.3333, 0.75, 0.4167, 0.6875, 0.4167, 0.6875, 0.4167, 0.75, 0.4167, 0.75, 0.5, 0.6875, 0.5, 0.75, 0.5, 0.8125, 0.5, 0.8125, 0.5833, 0.75, 0.5833, 0.75, 0.5833, 0.8125, 0.5833, 0.8125, 0.6667, 0.75, 0.6667, 0.75, 0.6667, 0.8125, 0.6667, 0.8125, 0.75, 0.75, 0.75, 0.75, 0.75, 0.8125, 0.75, 0.8125, 0.8333, 0.75, 0.8333, 0.75, 0.8333, 0.8125, 0.8333, 0.8125, 0.9167, 0.75, 0.9167, 0.75, 0.9167, 0.8125, 0.9167, 0.8125, 1.0, 0.75, 1.0, 0.75, 2.22e-16, 0.8125, 2.22e-16, 0.8125, 0.08333, 0.75, 0.08333, 0.75, 0.08333, 0.8125, 0.08333, 0.8125, 0.1667, 0.75, 0.1667, 0.75, 0.1667, 0.8125, 0.1667, 0.8125, 0.25, 0.75, 0.25, 0.75, 0.25, 0.8125, 0.25, 0.8125, 0.3333, 0.75, 0.3333, 0.75, 0.3333, 0.8125, 0.3333, 0.8125, 0.4167, 0.75, 0.4167, 0.75, 0.4167, 0.8125, 0.4167, 0.8125, 0.5, 0.75, 0.5, 0.8125, 0.5, 0.875, 0.5, 0.875, 0.5833, 0.8125, 0.5833, 0.8125, 0.5833, 0.875, 0.5833, 0.875, 0.6667, 0.8125, 0.6667, 0.8125, 0.6667, 0.875, 0.6667, 0.875, 0.75, 0.8125, 0.75, 0.8125, 0.75, 0.875, 0.75, 0.875, 0.8333, 0.8125, 0.8333, 0.8125, 0.8333, 0.875, 0.8333, 0.875, 0.9167, 0.8125, 0.9167, 0.8125, 0.9167, 0.875, 0.9167, 0.875, 1.0, 0.8125, 1.0, 0.8125, 2.22e-16, 0.875, 2.22e-16, 0.875, 0.08333, 0.8125, 0.08333, 0.8125, 0.08333, 0.875, 0.08333, 0.875, 0.1667, 0.8125, 0.1667, 0.8125, 0.1667, 0.875, 0.1667, 0.875, 0.25, 0.8125, 0.25, 0.8125, 0.25, 0.875, 0.25, 0.875, 0.3333, 0.8125, 0.3333, 0.8125, 0.3333, 0.875, 0.3333, 0.875, 0.4167, 0.8125, 0.4167, 0.8125, 0.4167, 0.875, 0.4167, 0.875, 0.5, 0.8125, 0.5, 0.875, 0.5, 0.9375, 0.5, 0.9375, 0.5833, 0.875, 0.5833, 0.875, 0.5833, 0.9375, 0.5833, 0.9375, 0.6667, 0.875, 0.6667, 0.875, 0.6667, 0.9375, 0.6667, 0.9375, 0.75, 0.875, 0.75, 0.875, 0.75, 0.9375, 0.75, 0.9375, 0.8333, 0.875, 0.8333, 0.875, 0.8333, 0.9375, 0.8333, 0.9375, 0.9167, 0.875, 0.9167, 0.875, 0.9167, 0.9375, 0.9167, 0.9375, 1.0, 0.875, 1.0, 0.875, 2.22e-16, 0.9375, 2.22e-16, 0.9375, 0.08333, 0.875, 0.08333, 0.875, 0.08333, 0.9375, 0.08333, 0.9375, 0.1667, 0.875, 0.1667, 0.875, 0.1667, 0.9375, 0.1667, 0.9375, 0.25, 0.875, 0.25, 0.875, 0.25, 0.9375, 0.25, 0.9375, 0.3333, 0.875, 0.3333, 0.875, 0.3333, 0.9375, 0.3333, 0.9375, 0.4167, 0.875, 0.4167, 0.875, 0.4167, 0.9375, 0.4167, 0.9375, 0.5, 0.875, 0.5, 0.9375, 0.5, 1.0, 0.5, 1.0, 0.5833, 0.9375, 0.5833, 0.9375, 0.5833, 1.0, 0.5833, 1.0, 0.6667, 0.9375, 0.6667, 0.9375, 0.6667, 1.0, 0.6667, 1.0, 0.75, 0.9375, 0.75, 0.9375, 0.75, 1.0, 0.75, 1.0, 0.8333, 0.9375, 0.8333, 0.9375, 0.8333, 1.0, 0.8333, 1.0, 0.9167, 0.9375, 0.9167, 0.9375, 0.9167, 1.0, 0.9167, 1.0, 1.0, 0.9375, 1.0, 0.9375, 2.22e-16, 1.0, 2.22e-16, 1.0, 0.08333, 0.9375, 0.08333, 0.9375, 0.08333, 1.0, 0.08333, 1.0, 0.1667, 0.9375, 0.1667, 0.9375, 0.1667, 1.0, 0.1667, 1.0, 0.25, 0.9375, 0.25, 0.9375, 0.25, 1.0, 0.25, 1.0, 0.3333, 0.9375, 0.3333, 0.9375, 0.3333, 1.0, 0.3333, 1.0, 0.4167, 0.9375, 0.4167, 0.9375, 0.4167, 1.0, 0.4167, 1.0, 0.5, 0.9375, 0.5, 0.0, 0.5, 0.0625, 0.5, 0.0625, 0.5833, 0.0, 0.5833, 0.0, 0.5833, 0.0625, 0.5833, 0.0625, 0.6667, 0.0, 0.6667, 0.0, 0.6667, 0.0625, 0.6667, 0.0625, 0.75, 0.0, 0.75, 0.0, 0.75, 0.0625, 0.75, 0.0625, 0.8333, 0.0, 0.8333, 0.0, 0.8333, 0.0625, 0.8333, 0.0625, 0.9167, 0.0, 0.9167, 0.0, 0.9167, 0.0625, 0.9167, 0.0625, 1.0, 0.0, 1.0, 0.0, 2.22e-16, 0.0625, 2.22e-16, 0.0625, 0.08333, 0.0, 0.08333, 0.0, 0.08333, 0.0625, 0.08333, 0.0625, 0.1667, 0.0, 0.1667, 0.0, 0.1667, 0.0625, 0.1667, 0.0625, 0.25, 0.0, 0.25, 0.0, 0.25, 0.0625, 0.25, 0.0625, 0.3333, 0.0, 0.3333, 0.0, 0.3333, 0.0625, 0.3333, 0.0625, 0.4167, 0.0, 0.4167, 0.0, 0.4167, 0.0625, 0.4167, 0.0625, 0.5, 0.0, 0.5, 0.0625, 0.5, 0.125, 0.5, 0.125, 0.5833, 0.0625, 0.5833, 0.0625, 0.5833, 0.125, 0.5833, 0.125, 0.6667, 0.0625, 0.6667, 0.0625, 0.6667, 0.125, 0.6667, 0.125, 0.75, 0.0625, 0.75, 0.0625, 0.75, 0.125, 0.75, 0.125, 0.8333, 0.0625, 0.8333, 0.0625, 0.8333, 0.125, 0.8333, 0.125, 0.9167, 0.0625, 0.9167, 0.0625, 0.9167, 0.125, 0.9167, 0.125, 1.0, 0.0625, 1.0, 0.0625, 2.22e-16, 0.125, 2.22e-16, 0.125, 0.08333, 0.0625, 0.08333, 0.0625, 0.08333, 0.125, 0.08333, 0.125, 0.1667, 0.0625, 0.1667, 0.0625, 0.1667, 0.125, 0.1667, 0.125, 0.25, 0.0625, 0.25, 0.0625, 0.25, 0.125, 0.25, 0.125, 0.3333, 0.0625, 0.3333, 0.0625, 0.3333, 0.125, 0.3333, 0.125, 0.4167, 0.0625, 0.4167, 0.0625, 0.4167, 0.125, 0.4167, 0.125, 0.5, 0.0625, 0.5, 0.125, 0.5, 0.1875, 0.5, 0.1875, 0.5833, 0.125, 0.5833, 0.125, 0.5833, 0.1875, 0.5833, 0.1875, 0.6667, 0.125, 0.6667, 0.125, 0.6667, 0.1875, 0.6667, 0.1875, 0.75, 0.125, 0.75, 0.125, 0.75, 0.1875, 0.75, 0.1875, 0.8333, 0.125, 0.8333, 0.125, 0.8333, 0.1875, 0.8333, 0.1875, 0.9167, 0.125, 0.9167, 0.125, 0.9167, 0.1875, 0.9167, 0.1875, 1.0, 0.125, 1.0, 0.125, 2.22e-16, 0.1875, 2.22e-16, 0.1875, 0.08333, 0.125, 0.08333, 0.125, 0.08333, 0.1875, 0.08333, 0.1875, 0.1667, 0.125, 0.1667, 0.125, 0.1667, 0.1875, 0.1667, 0.1875, 0.25, 0.125, 0.25, 0.125, 0.25, 0.1875, 0.25, 0.1875, 0.3333, 0.125, 0.3333, 0.125, 0.3333, 0.1875, 0.3333, 0.1875, 0.4167, 0.125, 0.4167, 0.125, 0.4167, 0.1875, 0.4167, 0.1875, 0.5, 0.125, 0.5, 0.1875, 0.5, 0.25, 0.5, 0.25, 0.5833, 0.1875, 0.5833, 0.1875, 0.5833, 0.25, 0.5833, 0.25, 0.6667, 0.1875, 0.6667, 0.1875, 0.6667, 0.25, 0.6667, 0.25, 0.75, 0.1875, 0.75, 0.1875, 0.75, 0.25, 0.75, 0.25, 0.8333, 0.1875, 0.8333, 0.1875, 0.8333, 0.25, 0.8333, 0.25, 0.9167, 0.1875, 0.9167, 0.1875, 0.9167, 0.25, 0.9167, 0.25, 1.0, 0.1875, 1.0, 0.1875, 2.22e-16, 0.25, 2.22e-16, 0.25, 0.08333, 0.1875, 0.08333, 0.1875, 0.08333, 0.25, 0.08333, 0.25, 0.1667, 0.1875, 0.1667, 0.1875, 0.1667, 0.25, 0.1667, 0.25, 0.25, 0.1875, 0.25, 0.1875, 0.25, 0.25, 0.25, 0.25, 0.3333, 0.1875, 0.3333, 0.1875, 0.3333, 0.25, 0.3333, 0.25, 0.4167, 0.1875, 0.4167, 0.1875, 0.4167, 0.25, 0.4167, 0.25, 0.5, 0.1875, 0.5, 0.25, 0.5, 0.3125, 0.5, 0.3125, 0.5833, 0.25, 0.5833, 0.25, 0.5833, 0.3125, 0.5833, 0.3125, 0.6667, 0.25, 0.6667, 0.25, 0.6667, 0.3125, 0.6667, 0.3125, 0.75, 0.25, 0.75, 0.25, 0.75, 0.3125, 0.75, 0.3125, 0.8333, 0.25, 0.8333, 0.25, 0.8333, 0.3125, 0.8333, 0.3125, 0.9167, 0.25, 0.9167, 0.25, 0.9167, 0.3125, 0.9167, 0.3125, 1.0, 0.25, 1.0, 0.25, 2.22e-16, 0.3125, 2.22e-16, 0.3125, 0.08333, 0.25, 0.08333, 0.25, 0.08333, 0.3125, 0.08333, 0.3125, 0.1667, 0.25, 0.1667, 0.25, 0.1667, 0.3125, 0.1667, 0.3125, 0.25, 0.25, 0.25, 0.25, 0.25, 0.3125, 0.25, 0.3125, 0.3333, 0.25, 0.3333, 0.25, 0.3333, 0.3125, 0.3333, 0.3125, 0.4167, 0.25, 0.4167, 0.25, 0.4167, 0.3125, 0.4167, 0.3125, 0.5, 0.25, 0.5, 0.3125, 0.5, 0.375, 0.5, 0.375, 0.5833, 0.3125, 0.5833, 0.3125, 0.5833, 0.375, 0.5833, 0.375, 0.6667, 0.3125, 0.6667, 0.3125, 0.6667, 0.375, 0.6667, 0.375, 0.75, 0.3125, 0.75, 0.3125, 0.75, 0.375, 0.75, 0.375, 0.8333, 0.3125, 0.8333, 0.3125, 0.8333, 0.375, 0.8333, 0.375, 0.9167, 0.3125, 0.9167, 0.3125, 0.9167, 0.375, 0.9167, 0.375, 1.0, 0.3125, 1.0, 0.3125, 2.22e-16, 0.375, 2.22e-16, 0.375, 0.08333, 0.3125, 0.08333, 0.3125, 0.08333, 0.375, 0.08333, 0.375, 0.1667, 0.3125, 0.1667, 0.3125, 0.1667, 0.375, 0.1667, 0.375, 0.25, 0.3125, 0.25, 0.3125, 0.25, 0.375, 0.25, 0.375, 0.3333, 0.3125, 0.3333, 0.3125, 0.3333, 0.375, 0.3333, 0.375, 0.4167, 0.3125, 0.4167, 0.3125, 0.4167, 0.375, 0.4167, 0.375, 0.5, 0.3125, 0.5, 0.375, 0.5, 0.4375, 0.5, 0.4375, 0.5833, 0.375, 0.5833, 0.375, 0.5833, 0.4375, 0.5833, 0.4375, 0.6667, 0.375, 0.6667, 0.375, 0.6667, 0.4375, 0.6667, 0.4375, 0.75, 0.375, 0.75, 0.375, 0.75, 0.4375, 0.75, 0.4375, 0.8333, 0.375, 0.8333, 0.375, 0.8333, 0.4375, 0.8333, 0.4375, 0.9167, 0.375, 0.9167, 0.375, 0.9167, 0.4375, 0.9167, 0.4375, 1.0, 0.375, 1.0, 0.375, 2.22e-16, 0.4375, 2.22e-16, 0.4375, 0.08333, 0.375, 0.08333, 0.375, 0.08333, 0.4375, 0.08333, 0.4375, 0.1667, 0.375, 0.1667, 0.375, 0.1667, 0.4375, 0.1667, 0.4375, 0.25, 0.375, 0.25, 0.375, 0.25, 0.4375, 0.25, 0.4375, 0.3333, 0.375, 0.3333, 0.375, 0.3333, 0.4375, 0.3333, 0.4375, 0.4167, 0.375, 0.4167, 0.375, 0.4167, 0.4375, 0.4167, 0.4375, 0.5, 0.375, 0.5, 0.4375, 0.5, 0.5, 0.5, 0.5, 0.5833, 0.4375, 0.5833, 0.4375, 0.5833, 0.5, 0.5833, 0.5, 0.6667, 0.4375, 0.6667, 0.4375, 0.6667, 0.5, 0.6667, 0.5, 0.75, 0.4375, 0.75, 0.4375, 0.75, 0.5, 0.75, 0.5, 0.8333, 0.4375, 0.8333, 0.4375, 0.8333, 0.5, 0.8333, 0.5, 0.9167, 0.4375, 0.9167, 0.4375, 0.9167, 0.5, 0.9167, 0.5, 1.0, 0.4375, 1.0, 0.4375, 2.22e-16, 0.5, 2.22e-16, 0.5, 0.08333, 0.4375, 0.08333, 0.4375, 0.08333, 0.5, 0.08333, 0.5, 0.1667, 0.4375, 0.1667, 0.4375, 0.1667, 0.5, 0.1667, 0.5, 0.25, 0.4375, 0.25, 0.4375, 0.25, 0.5, 0.25, 0.5, 0.3333, 0.4375, 0.3333, 0.4375, 0.3333, 0.5, 0.3333, 0.5, 0.4167, 0.4375, 0.4167, 0.4375, 0.4167, 0.5, 0.4167, 0.5, 0.5, 0.4375, 0.5])
me_torus.update()
me_cube_001 = bpy.data.meshes.new('Cube.001')
me_cube_001.from_pydata([(-1.0, -1.0, -1.0), (-1.0, -1.0, 1.0), (-1.0, 1.0, -1.0), (-1.0, 1.0, 1.0), (1.0, -1.0, -1.0), (1.0, -1.0, 1.0), (1.0, 1.0, -1.0), (1.0, 1.0, 1.0), (-1.0, -1.0, -0.3765), (-1.0, 1.0, -0.3765), (1.0, 1.0, -0.3765), (1.0, -1.0, -0.3765), (-1.0, 1.0, -0.3765), (1.0, 1.0, -0.3765), (1.0, -1.0, -0.3765), (-1.0, -1.0, -0.3765)], [], [(8, 1, 3, 9), (9, 3, 7, 10), (10, 7, 5, 11), (11, 5, 1, 8), (2, 6, 4, 0), (7, 3, 1, 5), (14, 11, 8, 15), (13, 10, 11, 14), (12, 9, 10, 13), (15, 8, 9, 12), (0, 15, 12, 2), (2, 12, 13, 6), (6, 13, 14, 4), (4, 14, 15, 0)])
_uv = me_cube_001.uv_layers.new(name='UVMap')
_uv.uv.foreach_set('vector', [0.4529, 0.0, 0.625, 0.0, 0.625, 0.25, 0.4529, 0.25, 0.4529, 0.25, 0.625, 0.25, 0.625, 0.5, 0.4529, 0.5, 0.4529, 0.5, 0.625, 0.5, 0.625, 0.75, 0.4529, 0.75, 0.4529, 0.75, 0.625, 0.75, 0.625, 1.0, 0.4529, 1.0, 0.125, 0.5, 0.375, 0.5, 0.375, 0.75, 0.125, 0.75, 0.625, 0.5, 0.875, 0.5, 0.875, 0.75, 0.625, 0.75, 0.4529, 0.75, 0.4529, 0.75, 0.4529, 1.0, 0.4529, 1.0, 0.4529, 0.5, 0.4529, 0.5, 0.4529, 0.75, 0.4529, 0.75, 0.4529, 0.25, 0.4529, 0.25, 0.4529, 0.5, 0.4529, 0.5, 0.4529, 0.0, 0.4529, 0.0, 0.4529, 0.25, 0.4529, 0.25, 0.375, 0.0, 0.4529, 0.0, 0.4529, 0.25, 0.375, 0.25, 0.375, 0.25, 0.4529, 0.25, 0.4529, 0.5, 0.375, 0.5, 0.375, 0.5, 0.4529, 0.5, 0.4529, 0.75, 0.375, 0.75, 0.375, 0.75, 0.4529, 0.75, 0.4529, 1.0, 0.375, 1.0])
me_cube_001.update()
me_cube_002 = bpy.data.meshes.new('Cube.002')
me_cube_002.from_pydata([(-1.0, -1.0, -1.0), (-1.0, -1.0, 1.0), (-1.0, 1.0, -1.0), (-1.0, 1.0, 1.0), (1.0, -1.0, -1.0), (1.0, -1.0, 1.0), (1.0, 1.0, -1.0), (1.0, 1.0, 1.0), (-1.0, -1.0, -0.3016), (-1.0, 1.0, -0.3016), (1.0, 1.0, -0.3016), (1.0, -1.0, -0.3016), (-2.512, 1.0, -1.0), (-2.512, -1.0, -1.0), (-2.512, 1.0, -0.3016), (-2.512, -1.0, -0.3016), (-1.0, -1.0, 0.02381), (-1.0, -1.0, 0.3492), (-1.0, -1.0, 0.6746), (-1.0, 1.0, 0.6746), (-1.0, 1.0, 0.3492), (-1.0, 1.0, 0.02381), (1.0, 1.0, 0.6746), (1.0, 1.0, 0.3492), (1.0, 1.0, 0.02381), (1.0, -1.0, 0.6746), (1.0, -1.0, 0.3492), (1.0, -1.0, 0.02381), (-1.0, 1.0, -0.8399), (1.0, 1.0, -0.8399), (1.0, -1.0, -0.8399), (-1.0, -1.0, -0.8399), (-2.512, 1.0, -0.8399), (-2.512, -1.0, -0.8399)], [], [(18, 1, 3, 19), (19, 3, 7, 22), (22, 7, 5, 25), (25, 5, 1, 18), (2, 6, 4, 0), (7, 3, 1, 5), (30, 11, 8, 31), (29, 10, 11, 30), (28, 9, 10, 29), (28, 2, 12, 32), (33, 15, 14, 32), (31, 8, 15, 33), (8, 9, 14, 15), (2, 0, 13, 12), (11, 27, 16, 8), (27, 26, 17, 16), (26, 25, 18, 17), (10, 24, 27, 11), (24, 23, 26, 27), (23, 22, 25, 26), (9, 21, 24, 10), (21, 20, 23, 24), (20, 19, 22, 23), (8, 16, 21, 9), (16, 17, 20, 21), (17, 18, 19, 20), (0, 31, 33, 13), (13, 33, 32, 12), (9, 28, 32, 14), (2, 28, 29, 6), (6, 29, 30, 4), (4, 30, 31, 0)])
_uv = me_cube_002.uv_layers.new(name='UVMap')
_uv.uv.foreach_set('vector', [0.5843, 0.0, 0.625, 0.0, 0.625, 0.25, 0.5843, 0.25, 0.5843, 0.25, 0.625, 0.25, 0.625, 0.5, 0.5843, 0.5, 0.5843, 0.5, 0.625, 0.5, 0.625, 0.75, 0.5843, 0.75, 0.5843, 0.75, 0.625, 0.75, 0.625, 1.0, 0.5843, 1.0, 0.125, 0.5, 0.375, 0.5, 0.375, 0.75, 0.125, 0.75, 0.625, 0.5, 0.875, 0.5, 0.875, 0.75, 0.625, 0.75, 0.395, 0.75, 0.4623, 0.75, 0.4623, 1.0, 0.395, 1.0, 0.395, 0.5, 0.4623, 0.5, 0.4623, 0.75, 0.395, 0.75, 0.395, 0.25, 0.4623, 0.25, 0.4623, 0.5, 0.395, 0.5, 0.395, 0.25, 0.375, 0.25, 0.375, 0.25, 0.395, 0.25, 0.395, 0.0, 0.4623, 0.0, 0.4623, 0.25, 0.395, 0.25, 0.395, 1.0, 0.4623, 1.0, 0.4623, 1.0, 0.395, 1.0, 0.4623, 0.0, 0.4623, 0.25, 0.4623, 0.25, 0.4623, 0.0, 0.125, 0.5, 0.125, 0.75, 0.125, 0.75, 0.125, 0.5, 0.4623, 0.75, 0.503, 0.75, 0.503, 1.0, 0.4623, 1.0, 0.503, 0.75, 0.5437, 0.75, 0.5437, 1.0, 0.503, 1.0, 0.5437, 0.75, 0.5843, 0.75, 0.5843, 1.0, 0.5437, 1.0, 0.4623, 0.5, 0.503, 0.5, 0.503, 0.75, 0.4623, 0.75, 0.503, 0.5, 0.5437, 0.5, 0.5437, 0.75, 0.503, 0.75, 0.5437, 0.5, 0.5843, 0.5, 0.5843, 0.75, 0.5437, 0.75, 0.4623, 0.25, 0.503, 0.25, 0.503, 0.5, 0.4623, 0.5, 0.503, 0.25, 0.5437, 0.25, 0.5437, 0.5, 0.503, 0.5, 0.5437, 0.25, 0.5843, 0.25, 0.5843, 0.5, 0.5437, 0.5, 0.4623, 0.0, 0.503, 0.0, 0.503, 0.25, 0.4623, 0.25, 0.503, 0.0, 0.5437, 0.0, 0.5437, 0.25, 0.503, 0.25, 0.5437, 0.0, 0.5843, 0.0, 0.5843, 0.25, 0.5437, 0.25, 0.375, 1.0, 0.395, 1.0, 0.395, 1.0, 0.375, 1.0, 0.375, 0.0, 0.395, 0.0, 0.395, 0.25, 0.375, 0.25, 0.4623, 0.25, 0.395, 0.25, 0.395, 0.25, 0.4623, 0.25, 0.375, 0.25, 0.395, 0.25, 0.395, 0.5, 0.375, 0.5, 0.375, 0.5, 0.395, 0.5, 0.395, 0.75, 0.375, 0.75, 0.375, 0.75, 0.395, 0.75, 0.395, 1.0, 0.375, 1.0])
me_cube_002.update()

# ---- objects
ob_cube = bpy.data.objects.new('Cube', me_cube)
ob_light = bpy.data.objects.new('Light', light_light)
ob_camera = bpy.data.objects.new('Camera', cam_camera)
ob_torus = bpy.data.objects.new('Torus', me_torus)
ob_cube_001 = bpy.data.objects.new('Cube.001', me_cube_001)
ob_cube_002 = bpy.data.objects.new('Cube.002', me_cube_002)

# ---- transforms, parenting, visibility, modifiers, constraints
ob_cube.location = (0.0, 0.0, 2.633)
ob_cube.lock_rotations_4d = False
ob_cube.empty_display_type = 'ARROWS'
ob_cube.lineart.crease_threshold = 0.0
ob_light.location = (4.076, 1.005, 5.904)
ob_light.rotation_euler = (0.6503, 0.05522, 1.866)
ob_light.lock_rotations_4d = False
ob_light.empty_display_type = 'ARROWS'
ob_light.color = (0.0, 0.0, 0.0, 0.0)
ob_light.lineart.crease_threshold = 0.0
ob_camera.location = (7.359, -6.926, 4.958)
ob_camera.rotation_euler = (1.109, 0.0, 0.8149)
ob_camera.lock_rotations_4d = False
ob_camera.empty_display_type = 'ARROWS'
ob_camera.color = (0.0, 0.0, 0.0, 0.0)
ob_camera.display_type = 'WIRE'
ob_camera.lineart.crease_threshold = 0.0
ob_torus.location = (0.0, 0.0, 2.084)
ob_torus.scale = (0.8636, 0.8636, 0.8636)
ob_cube_001.location = (0.0, 0.0, 1.511)
ob_cube_001.scale = (0.844, 0.844, 0.844)
_m = ob_cube_001.modifiers.new('Subdivision', 'SUBSURF')
_m.levels = 2
ob_cube_002.location = (-0.3909, -0.02755, 0.4815)
ob_cube_002.rotation_euler = (0.0, -0.0, 1.571)
ob_cube_002.scale = (0.2049, 0.2269, 0.4945)
_m = ob_cube_002.modifiers.new('Subdivision', 'SUBSURF')
_m = ob_cube_002.modifiers.new('Mirror', 'MIRROR')
_m.mirror_object = ob_cube_001

# ---- collection membership
col_collection.objects.link(ob_cube)
col_collection.objects.link(ob_light)
col_collection.objects.link(ob_camera)
col_collection.objects.link(ob_torus)
col_collection.objects.link(ob_cube_001)
col_collection.objects.link(ob_cube_002)

# ---- scene / render settings (as saved in the file)
scene.camera = ob_camera
scene.frame_start = 1; scene.frame_end = 250; scene.frame_set(1)
scene.render.engine = 'BLENDER_EEVEE_NEXT'
bpy.context.view_layer.update()
